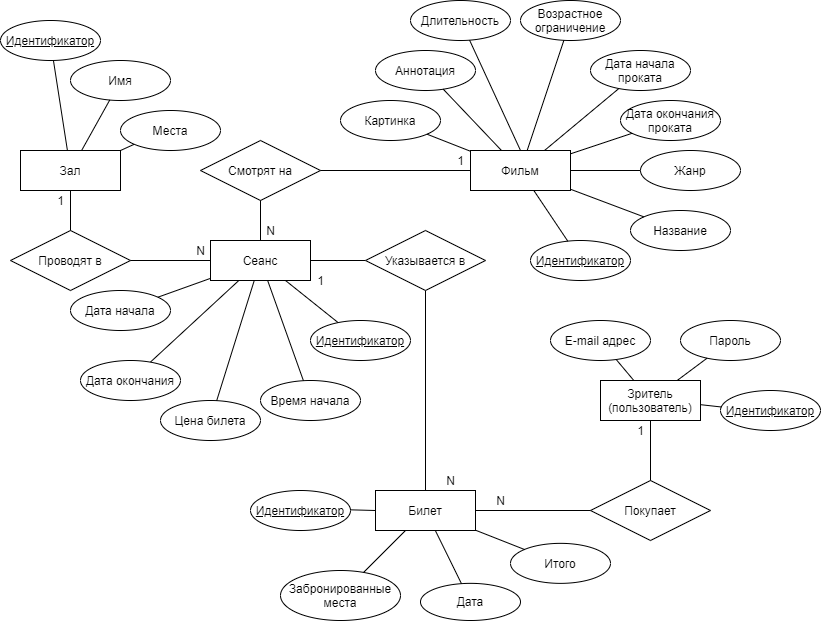

The diagram above was exported from draw.io. Its source (the exported page's mxGraphModel, read from the mxfile embedded in the PNG):
<mxGraphModel dx="1252" dy="265" grid="1" gridSize="10" guides="1" tooltips="1" connect="1" arrows="1" fold="1" page="1" pageScale="1" pageWidth="850" pageHeight="1100" math="0" shadow="0" extFonts="Permanent Marker^https://fonts.googleapis.com/css?family=Permanent+Marker">
  <root>
    <mxCell id="0" />
    <mxCell id="1" parent="0" />
    <mxCell id="PZ9tmPQ2GCCyWdCnC3k6-1" value="Возрастное ограничение" style="ellipse;whiteSpace=wrap;html=1;align=center;" parent="1" vertex="1">
      <mxGeometry x="-320" y="70" width="100" height="40" as="geometry" />
    </mxCell>
    <mxCell id="PZ9tmPQ2GCCyWdCnC3k6-3" value="Длительность" style="ellipse;whiteSpace=wrap;html=1;align=center;" parent="1" vertex="1">
      <mxGeometry x="-430" y="70" width="100" height="40" as="geometry" />
    </mxCell>
    <mxCell id="PZ9tmPQ2GCCyWdCnC3k6-4" value="Аннотация" style="ellipse;whiteSpace=wrap;html=1;align=center;" parent="1" vertex="1">
      <mxGeometry x="-465" y="120" width="100" height="40" as="geometry" />
    </mxCell>
    <mxCell id="PZ9tmPQ2GCCyWdCnC3k6-5" value="Картинка" style="ellipse;whiteSpace=wrap;html=1;align=center;" parent="1" vertex="1">
      <mxGeometry x="-500" y="170" width="100" height="40" as="geometry" />
    </mxCell>
    <mxCell id="PZ9tmPQ2GCCyWdCnC3k6-6" value="" style="endArrow=none;html=1;rounded=0;exitX=0.5;exitY=0;exitDx=0;exitDy=0;" parent="1" source="PZ9tmPQ2GCCyWdCnC3k6-18" target="PZ9tmPQ2GCCyWdCnC3k6-3" edge="1">
      <mxGeometry relative="1" as="geometry">
        <mxPoint x="-327.2727272727275" y="40" as="sourcePoint" />
        <mxPoint x="-170" y="-50" as="targetPoint" />
      </mxGeometry>
    </mxCell>
    <mxCell id="PZ9tmPQ2GCCyWdCnC3k6-7" value="" style="endArrow=none;html=1;rounded=0;" parent="1" source="PZ9tmPQ2GCCyWdCnC3k6-4" target="PZ9tmPQ2GCCyWdCnC3k6-18" edge="1">
      <mxGeometry relative="1" as="geometry">
        <mxPoint x="-330" y="-50" as="sourcePoint" />
        <mxPoint x="-360" y="40" as="targetPoint" />
      </mxGeometry>
    </mxCell>
    <mxCell id="PZ9tmPQ2GCCyWdCnC3k6-8" value="" style="endArrow=none;html=1;rounded=0;" parent="1" source="PZ9tmPQ2GCCyWdCnC3k6-5" target="PZ9tmPQ2GCCyWdCnC3k6-18" edge="1">
      <mxGeometry relative="1" as="geometry">
        <mxPoint x="-390" y="60" as="sourcePoint" />
        <mxPoint x="-370" y="60" as="targetPoint" />
      </mxGeometry>
    </mxCell>
    <mxCell id="PZ9tmPQ2GCCyWdCnC3k6-9" value="" style="endArrow=none;html=1;rounded=0;" parent="1" source="PZ9tmPQ2GCCyWdCnC3k6-18" target="PZ9tmPQ2GCCyWdCnC3k6-1" edge="1">
      <mxGeometry relative="1" as="geometry">
        <mxPoint x="-307.272727272727" y="40" as="sourcePoint" />
        <mxPoint x="-170" y="-50" as="targetPoint" />
      </mxGeometry>
    </mxCell>
    <mxCell id="PZ9tmPQ2GCCyWdCnC3k6-11" value="Дата начала проката" style="ellipse;whiteSpace=wrap;html=1;align=center;" parent="1" vertex="1">
      <mxGeometry x="-250" y="120" width="100" height="40" as="geometry" />
    </mxCell>
    <mxCell id="PZ9tmPQ2GCCyWdCnC3k6-12" value="" style="endArrow=none;html=1;rounded=0;" parent="1" source="PZ9tmPQ2GCCyWdCnC3k6-18" target="PZ9tmPQ2GCCyWdCnC3k6-11" edge="1">
      <mxGeometry relative="1" as="geometry">
        <mxPoint x="-280" y="40" as="sourcePoint" />
        <mxPoint x="-252.33396403174174" y="-20.618056521548624" as="targetPoint" />
      </mxGeometry>
    </mxCell>
    <mxCell id="PZ9tmPQ2GCCyWdCnC3k6-13" value="&lt;font style=&quot;font-size: 12px&quot;&gt;Дата окончания проката&lt;/font&gt;" style="ellipse;whiteSpace=wrap;html=1;align=center;" parent="1" vertex="1">
      <mxGeometry x="-220" y="170" width="100" height="40" as="geometry" />
    </mxCell>
    <mxCell id="PZ9tmPQ2GCCyWdCnC3k6-15" value="" style="endArrow=none;html=1;rounded=0;" parent="1" source="PZ9tmPQ2GCCyWdCnC3k6-18" target="PZ9tmPQ2GCCyWdCnC3k6-13" edge="1">
      <mxGeometry relative="1" as="geometry">
        <mxPoint x="-270" y="60" as="sourcePoint" />
        <mxPoint x="-205.54017271458906" y="15.835645111268377" as="targetPoint" />
      </mxGeometry>
    </mxCell>
    <mxCell id="PZ9tmPQ2GCCyWdCnC3k6-18" value="Фильм" style="whiteSpace=wrap;html=1;align=center;" parent="1" vertex="1">
      <mxGeometry x="-370" y="220" width="100" height="40" as="geometry" />
    </mxCell>
    <mxCell id="PZ9tmPQ2GCCyWdCnC3k6-20" value="Название" style="ellipse;whiteSpace=wrap;html=1;align=center;" parent="1" vertex="1">
      <mxGeometry x="-210" y="280" width="100" height="40" as="geometry" />
    </mxCell>
    <mxCell id="PZ9tmPQ2GCCyWdCnC3k6-21" value="Идентификатор" style="ellipse;whiteSpace=wrap;html=1;align=center;fontStyle=4" parent="1" vertex="1">
      <mxGeometry x="-310" y="310" width="100" height="40" as="geometry" />
    </mxCell>
    <mxCell id="PZ9tmPQ2GCCyWdCnC3k6-23" value="" style="endArrow=none;html=1;rounded=0;" parent="1" source="PZ9tmPQ2GCCyWdCnC3k6-20" target="PZ9tmPQ2GCCyWdCnC3k6-18" edge="1">
      <mxGeometry relative="1" as="geometry">
        <mxPoint x="-180" y="220" as="sourcePoint" />
        <mxPoint x="-20" y="220" as="targetPoint" />
      </mxGeometry>
    </mxCell>
    <mxCell id="PZ9tmPQ2GCCyWdCnC3k6-24" value="" style="endArrow=none;html=1;rounded=0;" parent="1" source="PZ9tmPQ2GCCyWdCnC3k6-21" target="PZ9tmPQ2GCCyWdCnC3k6-18" edge="1">
      <mxGeometry relative="1" as="geometry">
        <mxPoint x="-210" y="290" as="sourcePoint" />
        <mxPoint x="-50" y="290" as="targetPoint" />
      </mxGeometry>
    </mxCell>
    <mxCell id="9" style="orthogonalLoop=1;jettySize=auto;html=1;rounded=0;endArrow=none;endFill=0;" parent="1" source="PZ9tmPQ2GCCyWdCnC3k6-40" target="7" edge="1">
      <mxGeometry relative="1" as="geometry" />
    </mxCell>
    <mxCell id="PZ9tmPQ2GCCyWdCnC3k6-40" value="Сеанс" style="whiteSpace=wrap;html=1;align=center;" parent="1" vertex="1">
      <mxGeometry x="-630" y="310" width="100" height="40" as="geometry" />
    </mxCell>
    <mxCell id="PZ9tmPQ2GCCyWdCnC3k6-41" value="Дата начала" style="ellipse;whiteSpace=wrap;html=1;align=center;" parent="1" vertex="1">
      <mxGeometry x="-770" y="360" width="100" height="40" as="geometry" />
    </mxCell>
    <mxCell id="PZ9tmPQ2GCCyWdCnC3k6-42" value="&lt;u&gt;Идентификатор&lt;/u&gt;" style="ellipse;whiteSpace=wrap;html=1;align=center;" parent="1" vertex="1">
      <mxGeometry x="-530" y="390" width="100" height="40" as="geometry" />
    </mxCell>
    <mxCell id="PZ9tmPQ2GCCyWdCnC3k6-43" value="" style="endArrow=none;html=1;rounded=0;" parent="1" source="PZ9tmPQ2GCCyWdCnC3k6-41" target="PZ9tmPQ2GCCyWdCnC3k6-40" edge="1">
      <mxGeometry relative="1" as="geometry">
        <mxPoint x="-600" y="300" as="sourcePoint" />
        <mxPoint x="-440" y="300" as="targetPoint" />
      </mxGeometry>
    </mxCell>
    <mxCell id="PZ9tmPQ2GCCyWdCnC3k6-44" value="" style="endArrow=none;html=1;rounded=0;" parent="1" source="PZ9tmPQ2GCCyWdCnC3k6-42" target="PZ9tmPQ2GCCyWdCnC3k6-40" edge="1">
      <mxGeometry relative="1" as="geometry">
        <mxPoint x="-781.4304661822948" y="361.4304661822948" as="sourcePoint" />
        <mxPoint x="-470" y="370" as="targetPoint" />
      </mxGeometry>
    </mxCell>
    <mxCell id="PZ9tmPQ2GCCyWdCnC3k6-45" value="Смотрят на" style="shape=rhombus;perimeter=rhombusPerimeter;whiteSpace=wrap;html=1;align=center;" parent="1" vertex="1">
      <mxGeometry x="-640" y="210" width="120" height="60" as="geometry" />
    </mxCell>
    <mxCell id="PZ9tmPQ2GCCyWdCnC3k6-46" value="" style="endArrow=none;html=1;rounded=0;" parent="1" source="PZ9tmPQ2GCCyWdCnC3k6-45" target="PZ9tmPQ2GCCyWdCnC3k6-18" edge="1">
      <mxGeometry relative="1" as="geometry">
        <mxPoint x="-710" y="150" as="sourcePoint" />
        <mxPoint x="-550" y="150" as="targetPoint" />
      </mxGeometry>
    </mxCell>
    <mxCell id="PZ9tmPQ2GCCyWdCnC3k6-47" value="" style="endArrow=none;html=1;rounded=0;" parent="1" source="PZ9tmPQ2GCCyWdCnC3k6-40" target="PZ9tmPQ2GCCyWdCnC3k6-45" edge="1">
      <mxGeometry relative="1" as="geometry">
        <mxPoint x="-684.1379310344828" y="242.0689655172414" as="sourcePoint" />
        <mxPoint x="-520" y="248.14814814814804" as="targetPoint" />
      </mxGeometry>
    </mxCell>
    <mxCell id="PZ9tmPQ2GCCyWdCnC3k6-48" value="Зал" style="whiteSpace=wrap;html=1;align=center;" parent="1" vertex="1">
      <mxGeometry x="-820" y="219.9999999999999" width="100" height="40" as="geometry" />
    </mxCell>
    <mxCell id="PZ9tmPQ2GCCyWdCnC3k6-49" value="Места" style="ellipse;whiteSpace=wrap;html=1;align=center;" parent="1" vertex="1">
      <mxGeometry x="-720" y="180" width="100" height="40" as="geometry" />
    </mxCell>
    <mxCell id="PZ9tmPQ2GCCyWdCnC3k6-50" value="&lt;u&gt;Идентификатор&lt;/u&gt;" style="ellipse;whiteSpace=wrap;html=1;align=center;" parent="1" vertex="1">
      <mxGeometry x="-840" y="90" width="100" height="40" as="geometry" />
    </mxCell>
    <mxCell id="PZ9tmPQ2GCCyWdCnC3k6-51" value="" style="endArrow=none;html=1;rounded=0;" parent="1" source="PZ9tmPQ2GCCyWdCnC3k6-49" target="PZ9tmPQ2GCCyWdCnC3k6-48" edge="1">
      <mxGeometry relative="1" as="geometry">
        <mxPoint x="-590" y="122.8599999999999" as="sourcePoint" />
        <mxPoint x="-430" y="122.8599999999999" as="targetPoint" />
      </mxGeometry>
    </mxCell>
    <mxCell id="PZ9tmPQ2GCCyWdCnC3k6-52" value="" style="endArrow=none;html=1;rounded=0;" parent="1" source="PZ9tmPQ2GCCyWdCnC3k6-50" target="PZ9tmPQ2GCCyWdCnC3k6-48" edge="1">
      <mxGeometry relative="1" as="geometry">
        <mxPoint x="-771.4304661822948" y="184.29046618229472" as="sourcePoint" />
        <mxPoint x="-460" y="192.8599999999999" as="targetPoint" />
      </mxGeometry>
    </mxCell>
    <mxCell id="PZ9tmPQ2GCCyWdCnC3k6-53" value="Имя" style="ellipse;whiteSpace=wrap;html=1;align=center;" parent="1" vertex="1">
      <mxGeometry x="-770" y="130" width="100" height="40" as="geometry" />
    </mxCell>
    <mxCell id="PZ9tmPQ2GCCyWdCnC3k6-54" value="" style="endArrow=none;html=1;rounded=0;" parent="1" source="PZ9tmPQ2GCCyWdCnC3k6-53" target="PZ9tmPQ2GCCyWdCnC3k6-48" edge="1">
      <mxGeometry relative="1" as="geometry">
        <mxPoint x="-678.5695338177052" y="194.29046618229472" as="sourcePoint" />
        <mxPoint x="-700" y="172.8599999999999" as="targetPoint" />
      </mxGeometry>
    </mxCell>
    <mxCell id="PZ9tmPQ2GCCyWdCnC3k6-55" value="Проводят в" style="shape=rhombus;perimeter=rhombusPerimeter;whiteSpace=wrap;html=1;align=center;" parent="1" vertex="1">
      <mxGeometry x="-830" y="300" width="120" height="60" as="geometry" />
    </mxCell>
    <mxCell id="PZ9tmPQ2GCCyWdCnC3k6-56" value="" style="endArrow=none;html=1;rounded=0;" parent="1" source="PZ9tmPQ2GCCyWdCnC3k6-40" target="PZ9tmPQ2GCCyWdCnC3k6-55" edge="1">
      <mxGeometry relative="1" as="geometry">
        <mxPoint x="-810" y="270" as="sourcePoint" />
        <mxPoint x="-650" y="270" as="targetPoint" />
      </mxGeometry>
    </mxCell>
    <mxCell id="PZ9tmPQ2GCCyWdCnC3k6-57" value="" style="endArrow=none;html=1;rounded=0;" parent="1" source="PZ9tmPQ2GCCyWdCnC3k6-55" target="PZ9tmPQ2GCCyWdCnC3k6-48" edge="1">
      <mxGeometry relative="1" as="geometry">
        <mxPoint x="-851.4285714285716" y="307.1457142857141" as="sourcePoint" />
        <mxPoint x="-750" y="182.86" as="targetPoint" />
      </mxGeometry>
    </mxCell>
    <mxCell id="PZ9tmPQ2GCCyWdCnC3k6-58" value="Билет" style="whiteSpace=wrap;html=1;align=center;" parent="1" vertex="1">
      <mxGeometry x="-465" y="560" width="100" height="40" as="geometry" />
    </mxCell>
    <mxCell id="PZ9tmPQ2GCCyWdCnC3k6-60" value="&lt;u&gt;Идентификатор&lt;/u&gt;" style="ellipse;whiteSpace=wrap;html=1;align=center;" parent="1" vertex="1">
      <mxGeometry x="-590" y="560.0000000000002" width="100" height="40" as="geometry" />
    </mxCell>
    <mxCell id="PZ9tmPQ2GCCyWdCnC3k6-61" value="" style="endArrow=none;html=1;rounded=0;" parent="1" source="PZ9tmPQ2GCCyWdCnC3k6-65" target="PZ9tmPQ2GCCyWdCnC3k6-40" edge="1">
      <mxGeometry relative="1" as="geometry">
        <mxPoint x="-478.5695338177052" y="551.4304661822948" as="sourcePoint" />
        <mxPoint x="-540" y="340" as="targetPoint" />
      </mxGeometry>
    </mxCell>
    <mxCell id="PZ9tmPQ2GCCyWdCnC3k6-62" value="" style="endArrow=none;html=1;rounded=0;" parent="1" source="PZ9tmPQ2GCCyWdCnC3k6-60" target="PZ9tmPQ2GCCyWdCnC3k6-58" edge="1">
      <mxGeometry relative="1" as="geometry">
        <mxPoint x="-490.68030380839446" y="586.7120202538931" as="sourcePoint" />
        <mxPoint x="-80" y="640" as="targetPoint" />
      </mxGeometry>
    </mxCell>
    <mxCell id="PZ9tmPQ2GCCyWdCnC3k6-64" value="" style="endArrow=none;html=1;rounded=0;" parent="1" source="PZ9tmPQ2GCCyWdCnC3k6-65" target="PZ9tmPQ2GCCyWdCnC3k6-58" edge="1">
      <mxGeometry relative="1" as="geometry">
        <mxPoint x="-520" y="600" as="sourcePoint" />
        <mxPoint x="-490" y="540" as="targetPoint" />
      </mxGeometry>
    </mxCell>
    <mxCell id="PZ9tmPQ2GCCyWdCnC3k6-65" value="Указывается в" style="shape=rhombus;perimeter=rhombusPerimeter;whiteSpace=wrap;html=1;align=center;" parent="1" vertex="1">
      <mxGeometry x="-475" y="300" width="120" height="60" as="geometry" />
    </mxCell>
    <mxCell id="PZ9tmPQ2GCCyWdCnC3k6-72" value="Зритель&lt;br&gt;(пользователь)" style="whiteSpace=wrap;html=1;align=center;" parent="1" vertex="1">
      <mxGeometry x="-240" y="450" width="100" height="40" as="geometry" />
    </mxCell>
    <mxCell id="PZ9tmPQ2GCCyWdCnC3k6-73" value="E-mail адрес" style="ellipse;whiteSpace=wrap;html=1;align=center;" parent="1" vertex="1">
      <mxGeometry x="-290" y="390" width="100" height="40" as="geometry" />
    </mxCell>
    <mxCell id="PZ9tmPQ2GCCyWdCnC3k6-74" value="&lt;u&gt;Идентификатор&lt;/u&gt;" style="ellipse;whiteSpace=wrap;html=1;align=center;" parent="1" vertex="1">
      <mxGeometry x="-120" y="460" width="100" height="40" as="geometry" />
    </mxCell>
    <mxCell id="PZ9tmPQ2GCCyWdCnC3k6-75" value="" style="endArrow=none;html=1;rounded=0;" parent="1" source="PZ9tmPQ2GCCyWdCnC3k6-73" target="PZ9tmPQ2GCCyWdCnC3k6-72" edge="1">
      <mxGeometry relative="1" as="geometry">
        <mxPoint x="120" y="562.8599999999999" as="sourcePoint" />
        <mxPoint x="280" y="562.8599999999999" as="targetPoint" />
      </mxGeometry>
    </mxCell>
    <mxCell id="PZ9tmPQ2GCCyWdCnC3k6-76" value="" style="endArrow=none;html=1;rounded=0;" parent="1" source="PZ9tmPQ2GCCyWdCnC3k6-74" target="PZ9tmPQ2GCCyWdCnC3k6-72" edge="1">
      <mxGeometry relative="1" as="geometry">
        <mxPoint x="90" y="632.8599999999999" as="sourcePoint" />
        <mxPoint x="250" y="632.8599999999999" as="targetPoint" />
      </mxGeometry>
    </mxCell>
    <mxCell id="PZ9tmPQ2GCCyWdCnC3k6-77" value="Пароль" style="ellipse;whiteSpace=wrap;html=1;align=center;" parent="1" vertex="1">
      <mxGeometry x="-160" y="390" width="100" height="40" as="geometry" />
    </mxCell>
    <mxCell id="PZ9tmPQ2GCCyWdCnC3k6-78" value="" style="endArrow=none;html=1;rounded=0;" parent="1" source="PZ9tmPQ2GCCyWdCnC3k6-77" target="PZ9tmPQ2GCCyWdCnC3k6-72" edge="1">
      <mxGeometry relative="1" as="geometry">
        <mxPoint x="31.430466182294822" y="634.2904661822947" as="sourcePoint" />
        <mxPoint x="10" y="612.8599999999999" as="targetPoint" />
      </mxGeometry>
    </mxCell>
    <mxCell id="PZ9tmPQ2GCCyWdCnC3k6-84" value="Забронированные места" style="ellipse;whiteSpace=wrap;html=1;align=center;" parent="1" vertex="1">
      <mxGeometry x="-560" y="640" width="120" height="50" as="geometry" />
    </mxCell>
    <mxCell id="PZ9tmPQ2GCCyWdCnC3k6-85" value="" style="endArrow=none;html=1;rounded=0;" parent="1" source="PZ9tmPQ2GCCyWdCnC3k6-84" target="PZ9tmPQ2GCCyWdCnC3k6-58" edge="1">
      <mxGeometry relative="1" as="geometry">
        <mxPoint x="-388.75166673587455" y="840.3087498442819" as="sourcePoint" />
        <mxPoint x="-400" y="760" as="targetPoint" />
      </mxGeometry>
    </mxCell>
    <mxCell id="PZ9tmPQ2GCCyWdCnC3k6-90" value="Покупает" style="shape=rhombus;perimeter=rhombusPerimeter;whiteSpace=wrap;html=1;align=center;" parent="1" vertex="1">
      <mxGeometry x="-250" y="550" width="120" height="60" as="geometry" />
    </mxCell>
    <mxCell id="PZ9tmPQ2GCCyWdCnC3k6-91" value="" style="endArrow=none;html=1;rounded=0;" parent="1" source="PZ9tmPQ2GCCyWdCnC3k6-58" target="PZ9tmPQ2GCCyWdCnC3k6-90" edge="1">
      <mxGeometry relative="1" as="geometry">
        <mxPoint x="-345.78947368421063" y="610" as="sourcePoint" />
        <mxPoint x="-211.5" y="670.75" as="targetPoint" />
      </mxGeometry>
    </mxCell>
    <mxCell id="PZ9tmPQ2GCCyWdCnC3k6-92" value="" style="endArrow=none;html=1;rounded=0;" parent="1" source="PZ9tmPQ2GCCyWdCnC3k6-90" target="PZ9tmPQ2GCCyWdCnC3k6-72" edge="1">
      <mxGeometry relative="1" as="geometry">
        <mxPoint x="-335.78947368421063" y="620" as="sourcePoint" />
        <mxPoint x="-201.5" y="680.75" as="targetPoint" />
      </mxGeometry>
    </mxCell>
    <mxCell id="PZ9tmPQ2GCCyWdCnC3k6-94" value="N" style="text;html=1;align=center;verticalAlign=middle;resizable=0;points=[];autosize=1;" parent="1" vertex="1">
      <mxGeometry x="-350" y="560" width="20" height="20" as="geometry" />
    </mxCell>
    <mxCell id="PZ9tmPQ2GCCyWdCnC3k6-95" value="1" style="text;html=1;align=center;verticalAlign=middle;resizable=0;points=[];autosize=1;" parent="1" vertex="1">
      <mxGeometry x="-210" y="490" width="20" height="20" as="geometry" />
    </mxCell>
    <mxCell id="L8howXi7GZ17Jf4qHaGJ-1" value="Итого" style="ellipse;whiteSpace=wrap;html=1;align=center;" parent="1" vertex="1">
      <mxGeometry x="-330" y="612.8599999999999" width="100" height="40" as="geometry" />
    </mxCell>
    <mxCell id="L8howXi7GZ17Jf4qHaGJ-2" value="" style="endArrow=none;html=1;" parent="1" source="PZ9tmPQ2GCCyWdCnC3k6-58" target="L8howXi7GZ17Jf4qHaGJ-1" edge="1">
      <mxGeometry width="50" height="50" relative="1" as="geometry">
        <mxPoint x="-230" y="520" as="sourcePoint" />
        <mxPoint x="-180" y="470" as="targetPoint" />
      </mxGeometry>
    </mxCell>
    <mxCell id="L8howXi7GZ17Jf4qHaGJ-3" value="N" style="text;html=1;align=center;verticalAlign=middle;resizable=0;points=[];autosize=1;" parent="1" vertex="1">
      <mxGeometry x="-650" y="310" width="20" height="20" as="geometry" />
    </mxCell>
    <mxCell id="L8howXi7GZ17Jf4qHaGJ-4" value="1" style="text;html=1;align=center;verticalAlign=middle;resizable=0;points=[];autosize=1;" parent="1" vertex="1">
      <mxGeometry x="-790" y="260.0000000000001" width="20" height="20" as="geometry" />
    </mxCell>
    <mxCell id="L8howXi7GZ17Jf4qHaGJ-5" value="N" style="text;html=1;align=center;verticalAlign=middle;resizable=0;points=[];autosize=1;" parent="1" vertex="1">
      <mxGeometry x="-400" y="540" width="20" height="20" as="geometry" />
    </mxCell>
    <mxCell id="L8howXi7GZ17Jf4qHaGJ-6" value="1" style="text;html=1;align=center;verticalAlign=middle;resizable=0;points=[];autosize=1;" parent="1" vertex="1">
      <mxGeometry x="-530" y="340.0000000000001" width="20" height="20" as="geometry" />
    </mxCell>
    <mxCell id="L8howXi7GZ17Jf4qHaGJ-7" value="1" style="text;html=1;align=center;verticalAlign=middle;resizable=0;points=[];autosize=1;" parent="1" vertex="1">
      <mxGeometry x="-390" y="220" width="20" height="20" as="geometry" />
    </mxCell>
    <mxCell id="L8howXi7GZ17Jf4qHaGJ-8" value="N" style="text;html=1;align=center;verticalAlign=middle;resizable=0;points=[];autosize=1;" parent="1" vertex="1">
      <mxGeometry x="-580" y="290" width="20" height="20" as="geometry" />
    </mxCell>
    <mxCell id="3" value="Дата" style="ellipse;whiteSpace=wrap;html=1;align=center;" parent="1" vertex="1">
      <mxGeometry x="-420" y="652.8599999999999" width="100" height="37.14" as="geometry" />
    </mxCell>
    <mxCell id="5" value="" style="endArrow=none;html=1;" parent="1" source="PZ9tmPQ2GCCyWdCnC3k6-58" target="3" edge="1">
      <mxGeometry width="50" height="50" relative="1" as="geometry">
        <mxPoint x="-368.23529411764684" y="620" as="sourcePoint" />
        <mxPoint x="-341.4519666862775" y="665.5316566333277" as="targetPoint" />
      </mxGeometry>
    </mxCell>
    <mxCell id="7" value="Дата окончания" style="ellipse;whiteSpace=wrap;html=1;align=center;" parent="1" vertex="1">
      <mxGeometry x="-760" y="430" width="100" height="40" as="geometry" />
    </mxCell>
    <mxCell id="16" value="Время начала" style="ellipse;whiteSpace=wrap;html=1;align=center;" parent="1" vertex="1">
      <mxGeometry x="-580" y="450" width="100" height="40" as="geometry" />
    </mxCell>
    <mxCell id="17" value="Цена билета" style="ellipse;whiteSpace=wrap;html=1;align=center;" parent="1" vertex="1">
      <mxGeometry x="-680" y="470" width="100" height="40" as="geometry" />
    </mxCell>
    <mxCell id="18" style="orthogonalLoop=1;jettySize=auto;html=1;rounded=0;endArrow=none;endFill=0;" parent="1" source="PZ9tmPQ2GCCyWdCnC3k6-40" target="16" edge="1">
      <mxGeometry relative="1" as="geometry">
        <mxPoint x="-559.230769230769" y="360" as="sourcePoint" />
        <mxPoint x="-510.52780379723754" y="450.44836437655886" as="targetPoint" />
      </mxGeometry>
    </mxCell>
    <mxCell id="19" style="orthogonalLoop=1;jettySize=auto;html=1;rounded=0;endArrow=none;endFill=0;" parent="1" source="PZ9tmPQ2GCCyWdCnC3k6-40" target="17" edge="1">
      <mxGeometry relative="1" as="geometry">
        <mxPoint x="-549.230769230769" y="370" as="sourcePoint" />
        <mxPoint x="-500.52780379723754" y="460.44836437655886" as="targetPoint" />
      </mxGeometry>
    </mxCell>
    <mxCell id="22" value="&lt;font style=&quot;font-size: 12px&quot;&gt;Жанр&lt;/font&gt;" style="ellipse;whiteSpace=wrap;html=1;align=center;" parent="1" vertex="1">
      <mxGeometry x="-200" y="220" width="100" height="40" as="geometry" />
    </mxCell>
    <mxCell id="24" value="" style="endArrow=none;html=1;rounded=0;" parent="1" source="PZ9tmPQ2GCCyWdCnC3k6-18" target="22" edge="1">
      <mxGeometry relative="1" as="geometry">
        <mxPoint x="-260" y="232.14285714285734" as="sourcePoint" />
        <mxPoint x="-207.29688308129835" y="213.3203153861782" as="targetPoint" />
      </mxGeometry>
    </mxCell>
  </root>
</mxGraphModel>